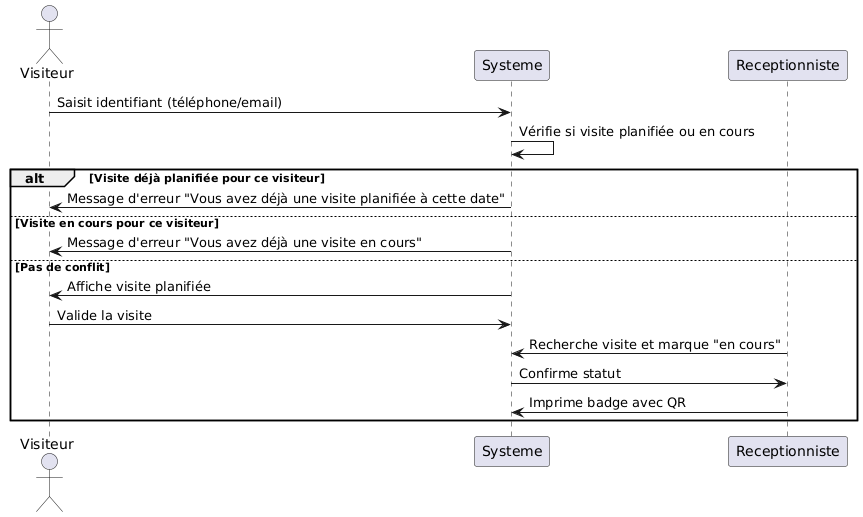

The diagram above was rendered by PlantUML. Its source (embedded in the PNG):
@startuml
actor Visiteur as V
participant Systeme as S
participant Receptionniste as R

V -> S: Saisit identifiant (téléphone/email)
S -> S: Vérifie si visite planifiée ou en cours
alt Visite déjà planifiée pour ce visiteur
    S -> V: Message d'erreur "Vous avez déjà une visite planifiée à cette date"
else Visite en cours pour ce visiteur
    S -> V: Message d'erreur "Vous avez déjà une visite en cours"
else Pas de conflit
    S -> V: Affiche visite planifiée
    V -> S: Valide la visite
    R -> S: Recherche visite et marque "en cours"
    S -> R: Confirme statut
    R -> S: Imprime badge avec QR
end
@enduml